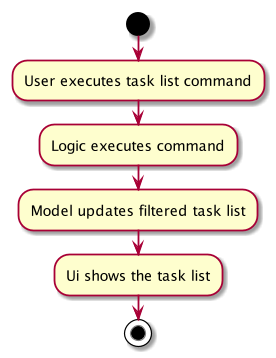

The diagram above was rendered by PlantUML. Its source (embedded in the PNG):
@startuml
start
:User executes task list command;
:Logic executes command;
:Model updates filtered task list;
:Ui shows the task list;
stop
@enduml